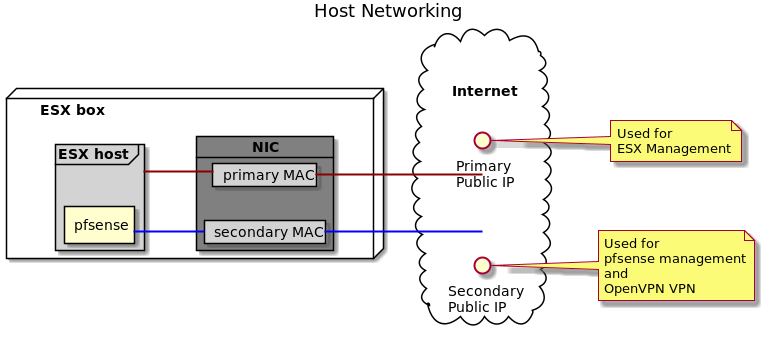

The diagram above was rendered by PlantUML. Its source (embedded in the PNG):
@startuml
Title Host Networking
left to right direction
skinparam linetype ortho

node "ESX box                                                            \n" {
    card "NIC" as nic #gray {
        card "primary MAC" as mac1 #lightgray
        card "secondary MAC" as mac2 #lightgray
    }

    frame "ESX host  " as esx #lightgray {
        rectangle "pfsense" as fw


    }

}

cloud "\n\n     Internet        " as internet {
    interface "Primary\nPublic IP" as ip1
    interface "Secondary\nPublic IP" as ip2
}


fw -[#blue,bold]- mac2

esx -[#darkred,bold]- mac1


mac1 -[#darkred,bold]- ip1
mac2 -[#blue,bold]- ip2

note right of ip1
Used for
ESX Management
end note

note right of ip2
Used for
pfsense management
and
OpenVPN VPN
end note
@enduml